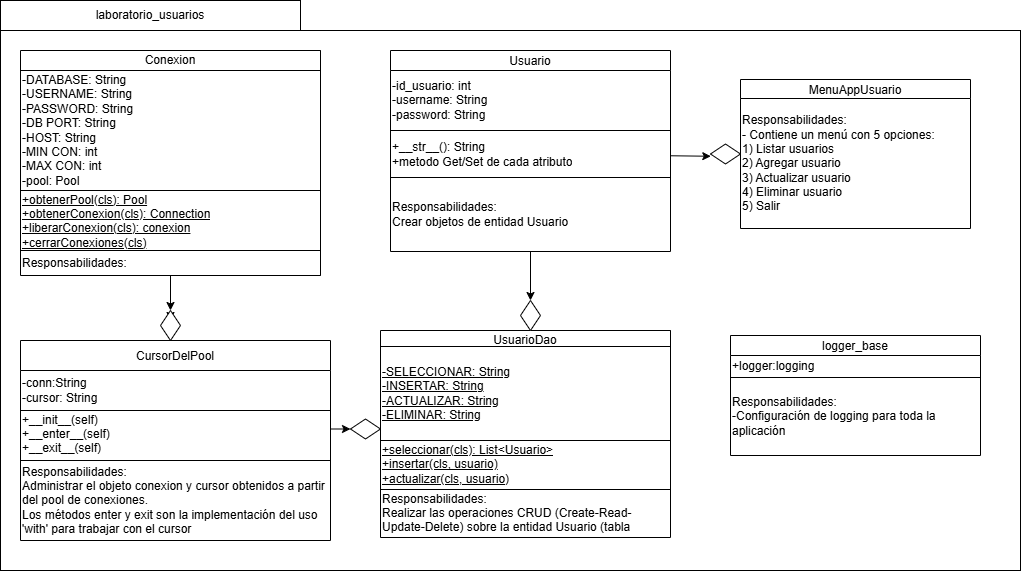

The diagram above was exported from draw.io. Its source (the exported page's mxGraphModel, read from the mxfile embedded in the PNG):
<mxGraphModel dx="1216" dy="787" grid="1" gridSize="10" guides="1" tooltips="1" connect="1" arrows="1" fold="1" page="1" pageScale="1" pageWidth="850" pageHeight="1100" math="0" shadow="0">
  <root>
    <mxCell id="0" />
    <mxCell id="1" parent="0" />
    <mxCell id="2" value="" style="whiteSpace=wrap;html=1;" vertex="1" parent="1">
      <mxGeometry x="130" y="80" width="1020" height="540" as="geometry" />
    </mxCell>
    <mxCell id="3" value="laboratorio_usuarios" style="whiteSpace=wrap;html=1;align=center;" vertex="1" parent="1">
      <mxGeometry x="130" y="50" width="300" height="30" as="geometry" />
    </mxCell>
    <mxCell id="39" value="" style="edgeStyle=none;html=1;" edge="1" parent="1" source="11">
      <mxGeometry relative="1" as="geometry">
        <mxPoint x="NaN" y="582.5" as="targetPoint" />
      </mxGeometry>
    </mxCell>
    <mxCell id="41" value="" style="edgeStyle=none;html=1;" edge="1" parent="1" source="11">
      <mxGeometry relative="1" as="geometry">
        <mxPoint x="NaN" y="582.5" as="targetPoint" />
      </mxGeometry>
    </mxCell>
    <mxCell id="11" value="" style="shape=table;startSize=0;container=1;collapsible=0;childLayout=tableLayout;" vertex="1" parent="1">
      <mxGeometry x="150" y="100" width="300" height="225" as="geometry" />
    </mxCell>
    <mxCell id="12" value="" style="shape=tableRow;horizontal=0;startSize=0;swimlaneHead=0;swimlaneBody=0;strokeColor=inherit;top=0;left=0;bottom=0;right=0;collapsible=0;dropTarget=0;fillColor=none;points=[[0,0.5],[1,0.5]];portConstraint=eastwest;" vertex="1" parent="11">
      <mxGeometry width="300" height="20" as="geometry" />
    </mxCell>
    <mxCell id="13" value="Conexion" style="shape=partialRectangle;html=1;whiteSpace=wrap;connectable=0;strokeColor=inherit;overflow=hidden;fillColor=none;top=0;left=0;bottom=0;right=0;pointerEvents=1;" vertex="1" parent="12">
      <mxGeometry width="300" height="20" as="geometry">
        <mxRectangle width="300" height="20" as="alternateBounds" />
      </mxGeometry>
    </mxCell>
    <mxCell id="14" value="" style="shape=tableRow;horizontal=0;startSize=0;swimlaneHead=0;swimlaneBody=0;strokeColor=inherit;top=0;left=0;bottom=0;right=0;collapsible=0;dropTarget=0;fillColor=none;points=[[0,0.5],[1,0.5]];portConstraint=eastwest;" vertex="1" parent="11">
      <mxGeometry y="20" width="300" height="120" as="geometry" />
    </mxCell>
    <mxCell id="15" value="-DATABASE: String&lt;br&gt;-USERNAME: String&lt;br&gt;-PASSWORD: String&lt;br&gt;-DB PORT: String&lt;br&gt;-HOST: String&lt;br&gt;-MIN CON: int&lt;br&gt;-MAX CON: int&lt;br&gt;-pool: Pool" style="shape=partialRectangle;html=1;whiteSpace=wrap;connectable=0;strokeColor=inherit;overflow=hidden;fillColor=none;top=0;left=0;bottom=0;right=0;pointerEvents=1;shadow=1;align=left;" vertex="1" parent="14">
      <mxGeometry width="300" height="120" as="geometry">
        <mxRectangle width="300" height="120" as="alternateBounds" />
      </mxGeometry>
    </mxCell>
    <mxCell id="16" value="" style="shape=tableRow;horizontal=0;startSize=0;swimlaneHead=0;swimlaneBody=0;strokeColor=inherit;top=0;left=0;bottom=0;right=0;collapsible=0;dropTarget=0;fillColor=none;points=[[0,0.5],[1,0.5]];portConstraint=eastwest;" vertex="1" parent="11">
      <mxGeometry y="140" width="300" height="60" as="geometry" />
    </mxCell>
    <mxCell id="17" value="&lt;u&gt;+obtenerPool(cls): Pool&lt;/u&gt;&lt;div&gt;&lt;u&gt;+obtenerConexion(cls): Connection&lt;/u&gt;&lt;/div&gt;&lt;div&gt;&lt;u&gt;+liberarConexion(cls): conexion&lt;/u&gt;&lt;/div&gt;&lt;div&gt;&lt;u&gt;+cerrarConexiones(cls)&lt;/u&gt;&lt;/div&gt;" style="shape=partialRectangle;html=1;whiteSpace=wrap;connectable=0;strokeColor=inherit;overflow=hidden;fillColor=none;top=0;left=0;bottom=0;right=0;pointerEvents=1;align=left;" vertex="1" parent="16">
      <mxGeometry width="300" height="60" as="geometry">
        <mxRectangle width="300" height="60" as="alternateBounds" />
      </mxGeometry>
    </mxCell>
    <mxCell id="25" value="" style="whiteSpace=wrap;html=1;" vertex="1" parent="16">
      <mxGeometry x="300" width="NaN" height="60" as="geometry">
        <mxRectangle width="NaN" height="60" as="alternateBounds" />
      </mxGeometry>
    </mxCell>
    <mxCell id="18" value="" style="shape=tableRow;horizontal=0;startSize=0;swimlaneHead=0;swimlaneBody=0;strokeColor=inherit;top=0;left=0;bottom=0;right=0;collapsible=0;dropTarget=0;fillColor=none;points=[[0,0.5],[1,0.5]];portConstraint=eastwest;" vertex="1" parent="11">
      <mxGeometry y="200" width="300" height="25" as="geometry" />
    </mxCell>
    <mxCell id="19" value="Responsabilidades:" style="shape=partialRectangle;html=1;whiteSpace=wrap;connectable=0;strokeColor=inherit;overflow=hidden;fillColor=none;top=0;left=0;bottom=0;right=0;pointerEvents=1;align=left;" vertex="1" parent="18">
      <mxGeometry width="300" height="25" as="geometry">
        <mxRectangle width="300" height="25" as="alternateBounds" />
      </mxGeometry>
    </mxCell>
    <mxCell id="21" value="" style="rhombus;whiteSpace=wrap;html=1;" vertex="1" parent="18">
      <mxGeometry x="300" width="NaN" height="25" as="geometry">
        <mxRectangle width="NaN" height="25" as="alternateBounds" />
      </mxGeometry>
    </mxCell>
    <mxCell id="22" value="" style="edgeStyle=none;html=1;" edge="1" parent="1" target="21">
      <mxGeometry relative="1" as="geometry">
        <mxPoint x="300" y="370" as="sourcePoint" />
      </mxGeometry>
    </mxCell>
    <mxCell id="26" value="" style="edgeStyle=none;html=1;" edge="1" parent="1" target="25">
      <mxGeometry relative="1" as="geometry">
        <mxPoint x="300" y="370" as="sourcePoint" />
      </mxGeometry>
    </mxCell>
    <mxCell id="44" value="" style="edgeStyle=none;html=1;exitX=1.003;exitY=0.37;exitDx=0;exitDy=0;exitPerimeter=0;" edge="1" parent="1" source="87" target="42">
      <mxGeometry relative="1" as="geometry">
        <mxPoint x="460" y="470" as="sourcePoint" />
        <mxPoint x="500" y="495" as="targetPoint" />
      </mxGeometry>
    </mxCell>
    <mxCell id="42" value="" style="rhombus;whiteSpace=wrap;html=1;startSize=0;" vertex="1" parent="1">
      <mxGeometry x="480" y="468.5" width="30" height="20" as="geometry" />
    </mxCell>
    <mxCell id="45" style="edgeStyle=none;html=1;" edge="1" parent="1" source="46">
      <mxGeometry relative="1" as="geometry">
        <mxPoint x="300" y="370" as="targetPoint" />
      </mxGeometry>
    </mxCell>
    <mxCell id="47" value="" style="edgeStyle=none;html=1;" edge="1" parent="1" source="11" target="46">
      <mxGeometry relative="1" as="geometry">
        <mxPoint x="300" y="335" as="sourcePoint" />
        <mxPoint x="300" y="370" as="targetPoint" />
      </mxGeometry>
    </mxCell>
    <mxCell id="46" value="" style="rhombus;whiteSpace=wrap;html=1;" vertex="1" parent="1">
      <mxGeometry x="290" y="360" width="20" height="30" as="geometry" />
    </mxCell>
    <mxCell id="49" value="" style="shape=table;startSize=0;container=1;collapsible=0;childLayout=tableLayout;" vertex="1" parent="1">
      <mxGeometry x="510" y="380" width="290" height="207" as="geometry" />
    </mxCell>
    <mxCell id="50" value="" style="shape=tableRow;horizontal=0;startSize=0;swimlaneHead=0;swimlaneBody=0;strokeColor=inherit;top=0;left=0;bottom=0;right=0;collapsible=0;dropTarget=0;fillColor=none;points=[[0,0.5],[1,0.5]];portConstraint=eastwest;" vertex="1" parent="49">
      <mxGeometry width="290" height="16" as="geometry" />
    </mxCell>
    <mxCell id="51" value="UsuarioDao" style="shape=partialRectangle;html=1;whiteSpace=wrap;connectable=0;strokeColor=inherit;overflow=hidden;fillColor=none;top=0;left=0;bottom=0;right=0;pointerEvents=1;" vertex="1" parent="50">
      <mxGeometry width="290" height="16" as="geometry">
        <mxRectangle width="290" height="16" as="alternateBounds" />
      </mxGeometry>
    </mxCell>
    <mxCell id="52" value="" style="shape=tableRow;horizontal=0;startSize=0;swimlaneHead=0;swimlaneBody=0;strokeColor=inherit;top=0;left=0;bottom=0;right=0;collapsible=0;dropTarget=0;fillColor=none;points=[[0,0.5],[1,0.5]];portConstraint=eastwest;" vertex="1" parent="49">
      <mxGeometry y="16" width="290" height="94" as="geometry" />
    </mxCell>
    <mxCell id="53" value="&lt;u&gt;-SELECCIONAR: String&lt;/u&gt;&lt;div&gt;&lt;u&gt;-INSERTAR: String&lt;/u&gt;&lt;/div&gt;&lt;div&gt;&lt;u&gt;-ACTUALIZAR: String&lt;/u&gt;&lt;/div&gt;&lt;div&gt;&lt;u&gt;-ELIMINAR: String&lt;/u&gt;&lt;/div&gt;" style="shape=partialRectangle;html=1;whiteSpace=wrap;connectable=0;strokeColor=inherit;overflow=hidden;fillColor=none;top=0;left=0;bottom=0;right=0;pointerEvents=1;align=left;" vertex="1" parent="52">
      <mxGeometry width="290" height="94" as="geometry">
        <mxRectangle width="290" height="94" as="alternateBounds" />
      </mxGeometry>
    </mxCell>
    <mxCell id="66" value="" style="rhombus;whiteSpace=wrap;html=1;startSize=20;" vertex="1" parent="52">
      <mxGeometry x="290" width="NaN" height="94" as="geometry">
        <mxRectangle width="NaN" height="94" as="alternateBounds" />
      </mxGeometry>
    </mxCell>
    <mxCell id="54" value="" style="shape=tableRow;horizontal=0;startSize=0;swimlaneHead=0;swimlaneBody=0;strokeColor=inherit;top=0;left=0;bottom=0;right=0;collapsible=0;dropTarget=0;fillColor=none;points=[[0,0.5],[1,0.5]];portConstraint=eastwest;" vertex="1" parent="49">
      <mxGeometry y="110" width="290" height="49" as="geometry" />
    </mxCell>
    <mxCell id="55" value="&lt;u&gt;+seleccionar(cls): List&amp;lt;Usuario&amp;gt;&lt;/u&gt;&lt;div&gt;&lt;u&gt;+insertar(cls, usuario)&lt;/u&gt;&lt;/div&gt;&lt;div&gt;&lt;u&gt;+actualizar(cls, usuario)&lt;/u&gt;&lt;/div&gt;&lt;div&gt;&lt;u&gt;+eliminar(cls, usuario)&lt;/u&gt;&lt;/div&gt;" style="shape=partialRectangle;html=1;whiteSpace=wrap;connectable=0;strokeColor=inherit;overflow=hidden;fillColor=none;top=0;left=0;bottom=0;right=0;pointerEvents=1;align=left;" vertex="1" parent="54">
      <mxGeometry width="290" height="49" as="geometry">
        <mxRectangle width="290" height="49" as="alternateBounds" />
      </mxGeometry>
    </mxCell>
    <mxCell id="56" value="" style="shape=tableRow;horizontal=0;startSize=0;swimlaneHead=0;swimlaneBody=0;strokeColor=inherit;top=0;left=0;bottom=0;right=0;collapsible=0;dropTarget=0;fillColor=none;points=[[0,0.5],[1,0.5]];portConstraint=eastwest;" vertex="1" parent="49">
      <mxGeometry y="159" width="290" height="48" as="geometry" />
    </mxCell>
    <mxCell id="57" value="Responsabilidades:&lt;div&gt;Realizar las operaciones CRUD (Create-Read-Update-Delete) sobre la entidad Usuario (tabla usuario)&lt;/div&gt;" style="shape=partialRectangle;html=1;whiteSpace=wrap;connectable=0;strokeColor=inherit;overflow=hidden;fillColor=none;top=0;left=0;bottom=0;right=0;pointerEvents=1;align=left;" vertex="1" parent="56">
      <mxGeometry width="290" height="48" as="geometry">
        <mxRectangle width="290" height="48" as="alternateBounds" />
      </mxGeometry>
    </mxCell>
    <mxCell id="67" value="" style="edgeStyle=none;html=1;" edge="1" parent="1" source="58" target="66">
      <mxGeometry relative="1" as="geometry" />
    </mxCell>
    <mxCell id="58" value="Usuario" style="shape=table;startSize=20;container=1;collapsible=0;childLayout=tableLayout;" vertex="1" parent="1">
      <mxGeometry x="520" y="100" width="280" height="201" as="geometry" />
    </mxCell>
    <mxCell id="59" value="" style="shape=tableRow;horizontal=0;startSize=0;swimlaneHead=0;swimlaneBody=0;strokeColor=inherit;top=0;left=0;bottom=0;right=0;collapsible=0;dropTarget=0;fillColor=none;points=[[0,0.5],[1,0.5]];portConstraint=eastwest;" vertex="1" parent="58">
      <mxGeometry y="20" width="280" height="60" as="geometry" />
    </mxCell>
    <mxCell id="60" value="-id_usuario: int&lt;div&gt;-username: String&lt;/div&gt;&lt;div&gt;-password: String&lt;/div&gt;" style="shape=partialRectangle;html=1;whiteSpace=wrap;connectable=0;strokeColor=inherit;overflow=hidden;fillColor=none;top=0;left=0;bottom=0;right=0;pointerEvents=1;align=left;" vertex="1" parent="59">
      <mxGeometry width="280" height="60" as="geometry">
        <mxRectangle width="280" height="60" as="alternateBounds" />
      </mxGeometry>
    </mxCell>
    <mxCell id="61" value="" style="shape=tableRow;horizontal=0;startSize=0;swimlaneHead=0;swimlaneBody=0;strokeColor=inherit;top=0;left=0;bottom=0;right=0;collapsible=0;dropTarget=0;fillColor=none;points=[[0,0.5],[1,0.5]];portConstraint=eastwest;" vertex="1" parent="58">
      <mxGeometry y="80" width="280" height="47" as="geometry" />
    </mxCell>
    <mxCell id="62" value="+__str__(): String&lt;div&gt;+metodo Get/Set de cada atributo&lt;/div&gt;" style="shape=partialRectangle;html=1;whiteSpace=wrap;connectable=0;strokeColor=inherit;overflow=hidden;fillColor=none;top=0;left=0;bottom=0;right=0;pointerEvents=1;align=left;" vertex="1" parent="61">
      <mxGeometry width="280" height="47" as="geometry">
        <mxRectangle width="280" height="47" as="alternateBounds" />
      </mxGeometry>
    </mxCell>
    <mxCell id="63" value="" style="shape=tableRow;horizontal=0;startSize=0;swimlaneHead=0;swimlaneBody=0;strokeColor=inherit;top=0;left=0;bottom=0;right=0;collapsible=0;dropTarget=0;fillColor=none;points=[[0,0.5],[1,0.5]];portConstraint=eastwest;" vertex="1" parent="58">
      <mxGeometry y="127" width="280" height="74" as="geometry" />
    </mxCell>
    <mxCell id="64" value="Responsabilidades:&lt;div&gt;Crear objetos de entidad Usuario&lt;/div&gt;" style="shape=partialRectangle;html=1;whiteSpace=wrap;connectable=0;strokeColor=inherit;overflow=hidden;fillColor=none;top=0;left=0;bottom=0;right=0;pointerEvents=1;align=left;" vertex="1" parent="63">
      <mxGeometry width="280" height="74" as="geometry">
        <mxRectangle width="280" height="74" as="alternateBounds" />
      </mxGeometry>
    </mxCell>
    <mxCell id="70" style="edgeStyle=none;html=1;entryX=0.5;entryY=0;entryDx=0;entryDy=0;" edge="1" parent="1" source="58" target="71">
      <mxGeometry relative="1" as="geometry">
        <mxPoint x="658" y="350" as="targetPoint" />
      </mxGeometry>
    </mxCell>
    <mxCell id="71" value="" style="rhombus;whiteSpace=wrap;html=1;" vertex="1" parent="1">
      <mxGeometry x="650" y="350" width="20" height="30" as="geometry" />
    </mxCell>
    <mxCell id="72" value="MenuAppUsuario" style="shape=table;startSize=19;container=1;collapsible=0;childLayout=tableLayout;" vertex="1" parent="1">
      <mxGeometry x="870" y="129" width="230" height="149" as="geometry" />
    </mxCell>
    <mxCell id="73" value="" style="shape=tableRow;horizontal=0;startSize=0;swimlaneHead=0;swimlaneBody=0;strokeColor=inherit;top=0;left=0;bottom=0;right=0;collapsible=0;dropTarget=0;fillColor=none;points=[[0,0.5],[1,0.5]];portConstraint=eastwest;" vertex="1" parent="72">
      <mxGeometry y="19" width="230" height="130" as="geometry" />
    </mxCell>
    <mxCell id="74" value="Responsabilidades:&lt;div&gt;- Contiene un menú con 5 opciones:&lt;/div&gt;&lt;div&gt;1) Listar usuarios&lt;/div&gt;&lt;div&gt;2) Agregar usuario&lt;/div&gt;&lt;div&gt;3) Actualizar usuario&lt;/div&gt;&lt;div&gt;4) Eliminar usuario&lt;/div&gt;&lt;div&gt;5) Salir&lt;/div&gt;" style="shape=partialRectangle;html=1;whiteSpace=wrap;connectable=0;strokeColor=inherit;overflow=hidden;fillColor=none;top=0;left=0;bottom=0;right=0;pointerEvents=1;align=left;" vertex="1" parent="73">
      <mxGeometry width="230" height="130" as="geometry">
        <mxRectangle width="230" height="130" as="alternateBounds" />
      </mxGeometry>
    </mxCell>
    <mxCell id="77" value="" style="edgeStyle=none;html=1;entryX=0.009;entryY=0.613;entryDx=0;entryDy=0;entryPerimeter=0;" edge="1" parent="1" source="61" target="76">
      <mxGeometry relative="1" as="geometry">
        <mxPoint x="800" y="204" as="sourcePoint" />
        <mxPoint x="862" y="204" as="targetPoint" />
      </mxGeometry>
    </mxCell>
    <mxCell id="76" value="" style="rhombus;whiteSpace=wrap;html=1;" vertex="1" parent="1">
      <mxGeometry x="840" y="193.5" width="30" height="20" as="geometry" />
    </mxCell>
    <mxCell id="78" value="logger_base" style="shape=table;startSize=20;container=1;collapsible=0;childLayout=tableLayout;" vertex="1" parent="1">
      <mxGeometry x="860" y="385" width="250" height="120" as="geometry" />
    </mxCell>
    <mxCell id="79" value="" style="shape=tableRow;horizontal=0;startSize=0;swimlaneHead=0;swimlaneBody=0;strokeColor=inherit;top=0;left=0;bottom=0;right=0;collapsible=0;dropTarget=0;fillColor=none;points=[[0,0.5],[1,0.5]];portConstraint=eastwest;" vertex="1" parent="78">
      <mxGeometry y="20" width="250" height="22" as="geometry" />
    </mxCell>
    <mxCell id="80" value="+logger:logging" style="shape=partialRectangle;html=1;whiteSpace=wrap;connectable=0;strokeColor=inherit;overflow=hidden;fillColor=none;top=0;left=0;bottom=0;right=0;pointerEvents=1;align=left;" vertex="1" parent="79">
      <mxGeometry width="250" height="22" as="geometry">
        <mxRectangle width="250" height="22" as="alternateBounds" />
      </mxGeometry>
    </mxCell>
    <mxCell id="81" value="" style="shape=tableRow;horizontal=0;startSize=0;swimlaneHead=0;swimlaneBody=0;strokeColor=inherit;top=0;left=0;bottom=0;right=0;collapsible=0;dropTarget=0;fillColor=none;points=[[0,0.5],[1,0.5]];portConstraint=eastwest;" vertex="1" parent="78">
      <mxGeometry y="42" width="250" height="78" as="geometry" />
    </mxCell>
    <mxCell id="82" value="Responsabilidades:&lt;div&gt;-Configuración de logging para toda la aplicación&lt;/div&gt;" style="shape=partialRectangle;html=1;whiteSpace=wrap;connectable=0;strokeColor=inherit;overflow=hidden;fillColor=none;top=0;left=0;bottom=0;right=0;pointerEvents=1;align=left;" vertex="1" parent="81">
      <mxGeometry width="250" height="78" as="geometry">
        <mxRectangle width="250" height="78" as="alternateBounds" />
      </mxGeometry>
    </mxCell>
    <mxCell id="84" value="CursorDelPool" style="shape=table;startSize=30;container=1;collapsible=0;childLayout=tableLayout;" vertex="1" parent="1">
      <mxGeometry x="150" y="390" width="310" height="200" as="geometry" />
    </mxCell>
    <mxCell id="85" value="" style="shape=tableRow;horizontal=0;startSize=0;swimlaneHead=0;swimlaneBody=0;strokeColor=inherit;top=0;left=0;bottom=0;right=0;collapsible=0;dropTarget=0;fillColor=none;points=[[0,0.5],[1,0.5]];portConstraint=eastwest;" vertex="1" parent="84">
      <mxGeometry y="30" width="310" height="40" as="geometry" />
    </mxCell>
    <mxCell id="86" value="-conn:String&lt;div&gt;-cursor: String&lt;/div&gt;" style="shape=partialRectangle;html=1;whiteSpace=wrap;connectable=0;strokeColor=inherit;overflow=hidden;fillColor=none;top=0;left=0;bottom=0;right=0;pointerEvents=1;align=left;" vertex="1" parent="85">
      <mxGeometry width="310" height="40" as="geometry">
        <mxRectangle width="310" height="40" as="alternateBounds" />
      </mxGeometry>
    </mxCell>
    <mxCell id="87" value="" style="shape=tableRow;horizontal=0;startSize=0;swimlaneHead=0;swimlaneBody=0;strokeColor=inherit;top=0;left=0;bottom=0;right=0;collapsible=0;dropTarget=0;fillColor=none;points=[[0,0.5],[1,0.5]];portConstraint=eastwest;" vertex="1" parent="84">
      <mxGeometry y="70" width="310" height="50" as="geometry" />
    </mxCell>
    <mxCell id="88" value="+__init__(self)&lt;div&gt;&lt;font color=&quot;#000000&quot;&gt;+__enter__(self)&lt;/font&gt;&lt;/div&gt;&lt;div&gt;&lt;font color=&quot;#000000&quot;&gt;+__exit__(self)&lt;br&gt;&lt;/font&gt;&lt;div&gt;&lt;br&gt;&lt;/div&gt;&lt;/div&gt;" style="shape=partialRectangle;html=1;whiteSpace=wrap;connectable=0;strokeColor=inherit;overflow=hidden;fillColor=none;top=0;left=0;bottom=0;right=0;pointerEvents=1;align=left;" vertex="1" parent="87">
      <mxGeometry width="310" height="50" as="geometry">
        <mxRectangle width="310" height="50" as="alternateBounds" />
      </mxGeometry>
    </mxCell>
    <mxCell id="89" value="" style="shape=tableRow;horizontal=0;startSize=0;swimlaneHead=0;swimlaneBody=0;strokeColor=inherit;top=0;left=0;bottom=0;right=0;collapsible=0;dropTarget=0;fillColor=none;points=[[0,0.5],[1,0.5]];portConstraint=eastwest;" vertex="1" parent="84">
      <mxGeometry y="120" width="310" height="80" as="geometry" />
    </mxCell>
    <mxCell id="90" value="Responsabilidades:&lt;div&gt;Administrar el objeto conexion y cursor obtenidos a partir del pool de conexiones.&lt;/div&gt;&lt;div&gt;Los métodos enter y exit son la implementación del uso 'with' para trabajar con el cursor&lt;/div&gt;" style="shape=partialRectangle;html=1;whiteSpace=wrap;connectable=0;strokeColor=inherit;overflow=hidden;fillColor=none;top=0;left=0;bottom=0;right=0;pointerEvents=1;align=left;" vertex="1" parent="89">
      <mxGeometry width="310" height="80" as="geometry">
        <mxRectangle width="310" height="80" as="alternateBounds" />
      </mxGeometry>
    </mxCell>
  </root>
</mxGraphModel>